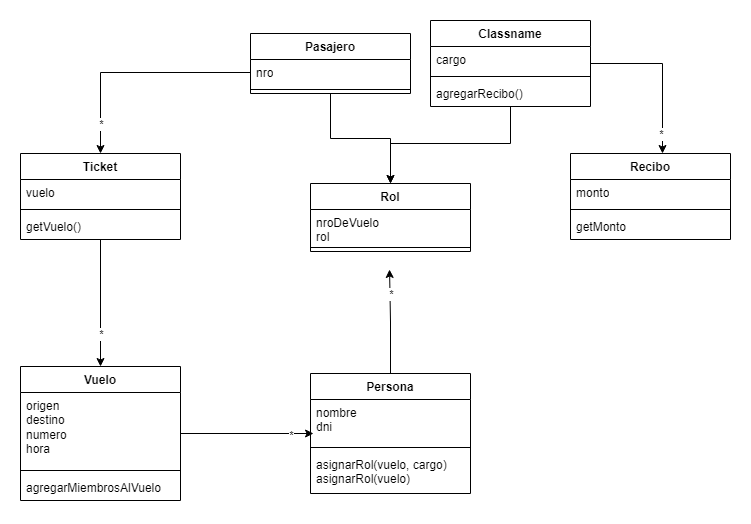

The diagram above was exported from draw.io. Its source (the exported page's mxGraphModel, read from the mxfile embedded in the PNG):
<mxGraphModel dx="880" dy="1568" grid="1" gridSize="10" guides="1" tooltips="1" connect="1" arrows="1" fold="1" page="1" pageScale="1" pageWidth="827" pageHeight="1169" math="0" shadow="0">
  <root>
    <mxCell id="0" />
    <mxCell id="1" parent="0" />
    <mxCell id="G07tPCwVP1y6owuo9TRW-1" value="Vuelo" style="swimlane;fontStyle=1;align=center;verticalAlign=top;childLayout=stackLayout;horizontal=1;startSize=26;horizontalStack=0;resizeParent=1;resizeParentMax=0;resizeLast=0;collapsible=1;marginBottom=0;whiteSpace=wrap;html=1;" vertex="1" parent="1">
      <mxGeometry x="80" y="53" width="160" height="134" as="geometry" />
    </mxCell>
    <mxCell id="G07tPCwVP1y6owuo9TRW-2" value="origen&lt;br&gt;destino&lt;br&gt;numero&lt;br&gt;hora" style="text;strokeColor=none;fillColor=none;align=left;verticalAlign=top;spacingLeft=4;spacingRight=4;overflow=hidden;rotatable=0;points=[[0,0.5],[1,0.5]];portConstraint=eastwest;whiteSpace=wrap;html=1;" vertex="1" parent="G07tPCwVP1y6owuo9TRW-1">
      <mxGeometry y="26" width="160" height="74" as="geometry" />
    </mxCell>
    <mxCell id="G07tPCwVP1y6owuo9TRW-3" value="" style="line;strokeWidth=1;fillColor=none;align=left;verticalAlign=middle;spacingTop=-1;spacingLeft=3;spacingRight=3;rotatable=0;labelPosition=right;points=[];portConstraint=eastwest;strokeColor=inherit;" vertex="1" parent="G07tPCwVP1y6owuo9TRW-1">
      <mxGeometry y="100" width="160" height="8" as="geometry" />
    </mxCell>
    <mxCell id="G07tPCwVP1y6owuo9TRW-4" value="agregarMiembrosAlVuelo" style="text;strokeColor=none;fillColor=none;align=left;verticalAlign=top;spacingLeft=4;spacingRight=4;overflow=hidden;rotatable=0;points=[[0,0.5],[1,0.5]];portConstraint=eastwest;whiteSpace=wrap;html=1;" vertex="1" parent="G07tPCwVP1y6owuo9TRW-1">
      <mxGeometry y="108" width="160" height="26" as="geometry" />
    </mxCell>
    <mxCell id="G07tPCwVP1y6owuo9TRW-5" value="Persona" style="swimlane;fontStyle=1;align=center;verticalAlign=top;childLayout=stackLayout;horizontal=1;startSize=26;horizontalStack=0;resizeParent=1;resizeParentMax=0;resizeLast=0;collapsible=1;marginBottom=0;whiteSpace=wrap;html=1;" vertex="1" parent="1">
      <mxGeometry x="370" y="60" width="160" height="120" as="geometry" />
    </mxCell>
    <mxCell id="G07tPCwVP1y6owuo9TRW-6" value="nombre&lt;br&gt;dni" style="text;strokeColor=none;fillColor=none;align=left;verticalAlign=top;spacingLeft=4;spacingRight=4;overflow=hidden;rotatable=0;points=[[0,0.5],[1,0.5]];portConstraint=eastwest;whiteSpace=wrap;html=1;" vertex="1" parent="G07tPCwVP1y6owuo9TRW-5">
      <mxGeometry y="26" width="160" height="44" as="geometry" />
    </mxCell>
    <mxCell id="G07tPCwVP1y6owuo9TRW-7" value="" style="line;strokeWidth=1;fillColor=none;align=left;verticalAlign=middle;spacingTop=-1;spacingLeft=3;spacingRight=3;rotatable=0;labelPosition=right;points=[];portConstraint=eastwest;strokeColor=inherit;" vertex="1" parent="G07tPCwVP1y6owuo9TRW-5">
      <mxGeometry y="70" width="160" height="8" as="geometry" />
    </mxCell>
    <mxCell id="G07tPCwVP1y6owuo9TRW-8" value="asignarRol(vuelo, cargo)&lt;br&gt;asignarRol(vuelo)&lt;br&gt;" style="text;strokeColor=none;fillColor=none;align=left;verticalAlign=top;spacingLeft=4;spacingRight=4;overflow=hidden;rotatable=0;points=[[0,0.5],[1,0.5]];portConstraint=eastwest;whiteSpace=wrap;html=1;" vertex="1" parent="G07tPCwVP1y6owuo9TRW-5">
      <mxGeometry y="78" width="160" height="42" as="geometry" />
    </mxCell>
    <mxCell id="G07tPCwVP1y6owuo9TRW-10" value="Rol" style="swimlane;fontStyle=1;align=center;verticalAlign=top;childLayout=stackLayout;horizontal=1;startSize=26;horizontalStack=0;resizeParent=1;resizeParentMax=0;resizeLast=0;collapsible=1;marginBottom=0;whiteSpace=wrap;html=1;" vertex="1" parent="1">
      <mxGeometry x="370" y="-130" width="160" height="68" as="geometry" />
    </mxCell>
    <mxCell id="G07tPCwVP1y6owuo9TRW-11" value="nroDeVuelo&lt;br&gt;rol" style="text;strokeColor=none;fillColor=none;align=left;verticalAlign=top;spacingLeft=4;spacingRight=4;overflow=hidden;rotatable=0;points=[[0,0.5],[1,0.5]];portConstraint=eastwest;whiteSpace=wrap;html=1;" vertex="1" parent="G07tPCwVP1y6owuo9TRW-10">
      <mxGeometry y="26" width="160" height="34" as="geometry" />
    </mxCell>
    <mxCell id="G07tPCwVP1y6owuo9TRW-12" value="" style="line;strokeWidth=1;fillColor=none;align=left;verticalAlign=middle;spacingTop=-1;spacingLeft=3;spacingRight=3;rotatable=0;labelPosition=right;points=[];portConstraint=eastwest;strokeColor=inherit;" vertex="1" parent="G07tPCwVP1y6owuo9TRW-10">
      <mxGeometry y="60" width="160" height="8" as="geometry" />
    </mxCell>
    <mxCell id="G07tPCwVP1y6owuo9TRW-14" style="edgeStyle=orthogonalEdgeStyle;rounded=0;orthogonalLoop=1;jettySize=auto;html=1;entryX=0.494;entryY=1;entryDx=0;entryDy=0;entryPerimeter=0;" edge="1" parent="1" source="G07tPCwVP1y6owuo9TRW-5">
      <mxGeometry relative="1" as="geometry">
        <mxPoint x="449.03999999999996" y="-44" as="targetPoint" />
      </mxGeometry>
    </mxCell>
    <mxCell id="G07tPCwVP1y6owuo9TRW-15" value="*" style="edgeLabel;html=1;align=center;verticalAlign=middle;resizable=0;points=[];" vertex="1" connectable="0" parent="G07tPCwVP1y6owuo9TRW-14">
      <mxGeometry x="0.0824" y="-3" relative="1" as="geometry">
        <mxPoint x="-2" y="-23" as="offset" />
      </mxGeometry>
    </mxCell>
    <mxCell id="G07tPCwVP1y6owuo9TRW-24" style="edgeStyle=orthogonalEdgeStyle;rounded=0;orthogonalLoop=1;jettySize=auto;html=1;entryX=0.5;entryY=0;entryDx=0;entryDy=0;" edge="1" parent="1" source="G07tPCwVP1y6owuo9TRW-16" target="G07tPCwVP1y6owuo9TRW-10">
      <mxGeometry relative="1" as="geometry" />
    </mxCell>
    <mxCell id="G07tPCwVP1y6owuo9TRW-16" value="Pasajero" style="swimlane;fontStyle=1;align=center;verticalAlign=top;childLayout=stackLayout;horizontal=1;startSize=26;horizontalStack=0;resizeParent=1;resizeParentMax=0;resizeLast=0;collapsible=1;marginBottom=0;whiteSpace=wrap;html=1;" vertex="1" parent="1">
      <mxGeometry x="310" y="-280" width="160" height="60" as="geometry" />
    </mxCell>
    <mxCell id="G07tPCwVP1y6owuo9TRW-17" value="nro" style="text;strokeColor=none;fillColor=none;align=left;verticalAlign=top;spacingLeft=4;spacingRight=4;overflow=hidden;rotatable=0;points=[[0,0.5],[1,0.5]];portConstraint=eastwest;whiteSpace=wrap;html=1;" vertex="1" parent="G07tPCwVP1y6owuo9TRW-16">
      <mxGeometry y="26" width="160" height="26" as="geometry" />
    </mxCell>
    <mxCell id="G07tPCwVP1y6owuo9TRW-18" value="" style="line;strokeWidth=1;fillColor=none;align=left;verticalAlign=middle;spacingTop=-1;spacingLeft=3;spacingRight=3;rotatable=0;labelPosition=right;points=[];portConstraint=eastwest;strokeColor=inherit;" vertex="1" parent="G07tPCwVP1y6owuo9TRW-16">
      <mxGeometry y="52" width="160" height="8" as="geometry" />
    </mxCell>
    <mxCell id="G07tPCwVP1y6owuo9TRW-25" style="edgeStyle=orthogonalEdgeStyle;rounded=0;orthogonalLoop=1;jettySize=auto;html=1;" edge="1" parent="1" source="G07tPCwVP1y6owuo9TRW-20" target="G07tPCwVP1y6owuo9TRW-10">
      <mxGeometry relative="1" as="geometry">
        <Array as="points">
          <mxPoint x="570" y="-170" />
          <mxPoint x="450" y="-170" />
        </Array>
      </mxGeometry>
    </mxCell>
    <mxCell id="G07tPCwVP1y6owuo9TRW-20" value="Classname" style="swimlane;fontStyle=1;align=center;verticalAlign=top;childLayout=stackLayout;horizontal=1;startSize=26;horizontalStack=0;resizeParent=1;resizeParentMax=0;resizeLast=0;collapsible=1;marginBottom=0;whiteSpace=wrap;html=1;" vertex="1" parent="1">
      <mxGeometry x="490" y="-293" width="160" height="86" as="geometry" />
    </mxCell>
    <mxCell id="G07tPCwVP1y6owuo9TRW-21" value="cargo&lt;br&gt;" style="text;strokeColor=none;fillColor=none;align=left;verticalAlign=top;spacingLeft=4;spacingRight=4;overflow=hidden;rotatable=0;points=[[0,0.5],[1,0.5]];portConstraint=eastwest;whiteSpace=wrap;html=1;" vertex="1" parent="G07tPCwVP1y6owuo9TRW-20">
      <mxGeometry y="26" width="160" height="26" as="geometry" />
    </mxCell>
    <mxCell id="G07tPCwVP1y6owuo9TRW-22" value="" style="line;strokeWidth=1;fillColor=none;align=left;verticalAlign=middle;spacingTop=-1;spacingLeft=3;spacingRight=3;rotatable=0;labelPosition=right;points=[];portConstraint=eastwest;strokeColor=inherit;" vertex="1" parent="G07tPCwVP1y6owuo9TRW-20">
      <mxGeometry y="52" width="160" height="8" as="geometry" />
    </mxCell>
    <mxCell id="G07tPCwVP1y6owuo9TRW-23" value="agregarRecibo()" style="text;strokeColor=none;fillColor=none;align=left;verticalAlign=top;spacingLeft=4;spacingRight=4;overflow=hidden;rotatable=0;points=[[0,0.5],[1,0.5]];portConstraint=eastwest;whiteSpace=wrap;html=1;" vertex="1" parent="G07tPCwVP1y6owuo9TRW-20">
      <mxGeometry y="60" width="160" height="26" as="geometry" />
    </mxCell>
    <mxCell id="G07tPCwVP1y6owuo9TRW-26" value="Recibo" style="swimlane;fontStyle=1;align=center;verticalAlign=top;childLayout=stackLayout;horizontal=1;startSize=26;horizontalStack=0;resizeParent=1;resizeParentMax=0;resizeLast=0;collapsible=1;marginBottom=0;whiteSpace=wrap;html=1;" vertex="1" parent="1">
      <mxGeometry x="630" y="-160" width="160" height="86" as="geometry" />
    </mxCell>
    <mxCell id="G07tPCwVP1y6owuo9TRW-27" value="monto" style="text;strokeColor=none;fillColor=none;align=left;verticalAlign=top;spacingLeft=4;spacingRight=4;overflow=hidden;rotatable=0;points=[[0,0.5],[1,0.5]];portConstraint=eastwest;whiteSpace=wrap;html=1;" vertex="1" parent="G07tPCwVP1y6owuo9TRW-26">
      <mxGeometry y="26" width="160" height="26" as="geometry" />
    </mxCell>
    <mxCell id="G07tPCwVP1y6owuo9TRW-28" value="" style="line;strokeWidth=1;fillColor=none;align=left;verticalAlign=middle;spacingTop=-1;spacingLeft=3;spacingRight=3;rotatable=0;labelPosition=right;points=[];portConstraint=eastwest;strokeColor=inherit;" vertex="1" parent="G07tPCwVP1y6owuo9TRW-26">
      <mxGeometry y="52" width="160" height="8" as="geometry" />
    </mxCell>
    <mxCell id="G07tPCwVP1y6owuo9TRW-29" value="getMonto" style="text;strokeColor=none;fillColor=none;align=left;verticalAlign=top;spacingLeft=4;spacingRight=4;overflow=hidden;rotatable=0;points=[[0,0.5],[1,0.5]];portConstraint=eastwest;whiteSpace=wrap;html=1;" vertex="1" parent="G07tPCwVP1y6owuo9TRW-26">
      <mxGeometry y="60" width="160" height="26" as="geometry" />
    </mxCell>
    <mxCell id="G07tPCwVP1y6owuo9TRW-30" style="edgeStyle=orthogonalEdgeStyle;rounded=0;orthogonalLoop=1;jettySize=auto;html=1;entryX=0.575;entryY=0;entryDx=0;entryDy=0;entryPerimeter=0;" edge="1" parent="1" source="G07tPCwVP1y6owuo9TRW-20" target="G07tPCwVP1y6owuo9TRW-26">
      <mxGeometry relative="1" as="geometry">
        <Array as="points">
          <mxPoint x="722" y="-250" />
        </Array>
      </mxGeometry>
    </mxCell>
    <mxCell id="G07tPCwVP1y6owuo9TRW-31" value="*" style="edgeLabel;html=1;align=center;verticalAlign=middle;resizable=0;points=[];" vertex="1" connectable="0" parent="G07tPCwVP1y6owuo9TRW-30">
      <mxGeometry x="0.358" y="-2" relative="1" as="geometry">
        <mxPoint y="32" as="offset" />
      </mxGeometry>
    </mxCell>
    <mxCell id="G07tPCwVP1y6owuo9TRW-32" style="edgeStyle=orthogonalEdgeStyle;rounded=0;orthogonalLoop=1;jettySize=auto;html=1;entryX=0.019;entryY=0.773;entryDx=0;entryDy=0;entryPerimeter=0;" edge="1" parent="1" source="G07tPCwVP1y6owuo9TRW-1" target="G07tPCwVP1y6owuo9TRW-6">
      <mxGeometry relative="1" as="geometry" />
    </mxCell>
    <mxCell id="G07tPCwVP1y6owuo9TRW-34" value="*" style="edgeLabel;html=1;align=center;verticalAlign=middle;resizable=0;points=[];" vertex="1" connectable="0" parent="G07tPCwVP1y6owuo9TRW-32">
      <mxGeometry x="0.6536" y="-1" relative="1" as="geometry">
        <mxPoint as="offset" />
      </mxGeometry>
    </mxCell>
    <mxCell id="G07tPCwVP1y6owuo9TRW-39" style="edgeStyle=orthogonalEdgeStyle;rounded=0;orthogonalLoop=1;jettySize=auto;html=1;entryX=0.5;entryY=0;entryDx=0;entryDy=0;" edge="1" parent="1" source="G07tPCwVP1y6owuo9TRW-35" target="G07tPCwVP1y6owuo9TRW-1">
      <mxGeometry relative="1" as="geometry" />
    </mxCell>
    <mxCell id="G07tPCwVP1y6owuo9TRW-40" value="*" style="edgeLabel;html=1;align=center;verticalAlign=middle;resizable=0;points=[];" vertex="1" connectable="0" parent="G07tPCwVP1y6owuo9TRW-39">
      <mxGeometry x="0.685" y="-1" relative="1" as="geometry">
        <mxPoint x="1" y="-13" as="offset" />
      </mxGeometry>
    </mxCell>
    <mxCell id="G07tPCwVP1y6owuo9TRW-35" value="Ticket" style="swimlane;fontStyle=1;align=center;verticalAlign=top;childLayout=stackLayout;horizontal=1;startSize=26;horizontalStack=0;resizeParent=1;resizeParentMax=0;resizeLast=0;collapsible=1;marginBottom=0;whiteSpace=wrap;html=1;" vertex="1" parent="1">
      <mxGeometry x="80" y="-160" width="160" height="86" as="geometry" />
    </mxCell>
    <mxCell id="G07tPCwVP1y6owuo9TRW-36" value="vuelo" style="text;strokeColor=none;fillColor=none;align=left;verticalAlign=top;spacingLeft=4;spacingRight=4;overflow=hidden;rotatable=0;points=[[0,0.5],[1,0.5]];portConstraint=eastwest;whiteSpace=wrap;html=1;" vertex="1" parent="G07tPCwVP1y6owuo9TRW-35">
      <mxGeometry y="26" width="160" height="26" as="geometry" />
    </mxCell>
    <mxCell id="G07tPCwVP1y6owuo9TRW-37" value="" style="line;strokeWidth=1;fillColor=none;align=left;verticalAlign=middle;spacingTop=-1;spacingLeft=3;spacingRight=3;rotatable=0;labelPosition=right;points=[];portConstraint=eastwest;strokeColor=inherit;" vertex="1" parent="G07tPCwVP1y6owuo9TRW-35">
      <mxGeometry y="52" width="160" height="8" as="geometry" />
    </mxCell>
    <mxCell id="G07tPCwVP1y6owuo9TRW-38" value="getVuelo()" style="text;strokeColor=none;fillColor=none;align=left;verticalAlign=top;spacingLeft=4;spacingRight=4;overflow=hidden;rotatable=0;points=[[0,0.5],[1,0.5]];portConstraint=eastwest;whiteSpace=wrap;html=1;" vertex="1" parent="G07tPCwVP1y6owuo9TRW-35">
      <mxGeometry y="60" width="160" height="26" as="geometry" />
    </mxCell>
    <mxCell id="G07tPCwVP1y6owuo9TRW-41" style="edgeStyle=orthogonalEdgeStyle;rounded=0;orthogonalLoop=1;jettySize=auto;html=1;" edge="1" parent="1" source="G07tPCwVP1y6owuo9TRW-17" target="G07tPCwVP1y6owuo9TRW-35">
      <mxGeometry relative="1" as="geometry" />
    </mxCell>
    <mxCell id="G07tPCwVP1y6owuo9TRW-42" value="*" style="edgeLabel;html=1;align=center;verticalAlign=middle;resizable=0;points=[];" vertex="1" connectable="0" parent="G07tPCwVP1y6owuo9TRW-41">
      <mxGeometry x="0.8182" y="1" relative="1" as="geometry">
        <mxPoint x="-1" y="-9" as="offset" />
      </mxGeometry>
    </mxCell>
  </root>
</mxGraphModel>